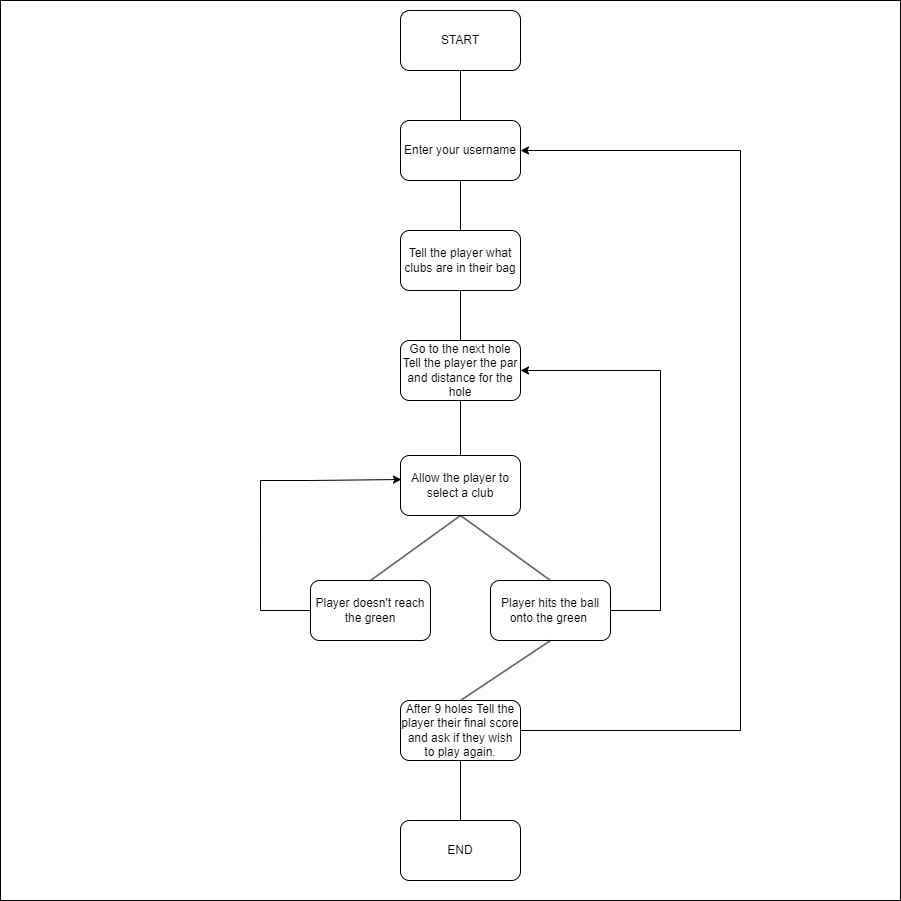

The diagram above was exported from draw.io. Its source (the exported page's mxGraphModel, read from the mxfile embedded in the PNG):
<mxGraphModel dx="2901" dy="1098" grid="1" gridSize="10" guides="1" tooltips="1" connect="1" arrows="1" fold="1" page="1" pageScale="1" pageWidth="827" pageHeight="1169" math="0" shadow="0">
  <root>
    <mxCell id="0" />
    <mxCell id="1" parent="0" />
    <mxCell id="5YsElErV7GM9sIZz4EJv-21" value="" style="whiteSpace=wrap;html=1;aspect=fixed;" vertex="1" parent="1">
      <mxGeometry x="-60" y="70" width="900" height="900" as="geometry" />
    </mxCell>
    <mxCell id="5YsElErV7GM9sIZz4EJv-1" value="START" style="rounded=1;whiteSpace=wrap;html=1;" vertex="1" parent="1">
      <mxGeometry x="340" y="80" width="120" height="60" as="geometry" />
    </mxCell>
    <mxCell id="5YsElErV7GM9sIZz4EJv-2" value="" style="endArrow=none;html=1;rounded=0;entryX=0.5;entryY=1;entryDx=0;entryDy=0;" edge="1" parent="1" target="5YsElErV7GM9sIZz4EJv-1">
      <mxGeometry width="50" height="50" relative="1" as="geometry">
        <mxPoint x="400" y="200" as="sourcePoint" />
        <mxPoint x="440" y="540" as="targetPoint" />
      </mxGeometry>
    </mxCell>
    <mxCell id="5YsElErV7GM9sIZz4EJv-3" value="Enter your username" style="rounded=1;whiteSpace=wrap;html=1;" vertex="1" parent="1">
      <mxGeometry x="340" y="190" width="120" height="60" as="geometry" />
    </mxCell>
    <mxCell id="5YsElErV7GM9sIZz4EJv-4" value="" style="endArrow=none;html=1;rounded=0;entryX=0.5;entryY=1;entryDx=0;entryDy=0;" edge="1" parent="1" target="5YsElErV7GM9sIZz4EJv-3">
      <mxGeometry width="50" height="50" relative="1" as="geometry">
        <mxPoint x="400" y="310" as="sourcePoint" />
        <mxPoint x="440" y="540" as="targetPoint" />
      </mxGeometry>
    </mxCell>
    <mxCell id="5YsElErV7GM9sIZz4EJv-5" value="Tell the player what clubs are in their bag" style="rounded=1;whiteSpace=wrap;html=1;" vertex="1" parent="1">
      <mxGeometry x="340" y="300" width="120" height="60" as="geometry" />
    </mxCell>
    <mxCell id="5YsElErV7GM9sIZz4EJv-6" value="" style="endArrow=none;html=1;rounded=0;entryX=0.5;entryY=1;entryDx=0;entryDy=0;" edge="1" parent="1" target="5YsElErV7GM9sIZz4EJv-5">
      <mxGeometry width="50" height="50" relative="1" as="geometry">
        <mxPoint x="400" y="410" as="sourcePoint" />
        <mxPoint x="440" y="540" as="targetPoint" />
      </mxGeometry>
    </mxCell>
    <mxCell id="5YsElErV7GM9sIZz4EJv-7" value="Go to the next hole Tell the player the par and distance for the hole" style="rounded=1;whiteSpace=wrap;html=1;" vertex="1" parent="1">
      <mxGeometry x="340" y="410" width="120" height="60" as="geometry" />
    </mxCell>
    <mxCell id="5YsElErV7GM9sIZz4EJv-8" value="" style="endArrow=none;html=1;rounded=0;entryX=0.5;entryY=1;entryDx=0;entryDy=0;" edge="1" parent="1" target="5YsElErV7GM9sIZz4EJv-7">
      <mxGeometry width="50" height="50" relative="1" as="geometry">
        <mxPoint x="400" y="540" as="sourcePoint" />
        <mxPoint x="440" y="540" as="targetPoint" />
      </mxGeometry>
    </mxCell>
    <mxCell id="5YsElErV7GM9sIZz4EJv-9" value="Allow the player to select a club" style="rounded=1;whiteSpace=wrap;html=1;" vertex="1" parent="1">
      <mxGeometry x="340" y="525" width="120" height="60" as="geometry" />
    </mxCell>
    <mxCell id="5YsElErV7GM9sIZz4EJv-10" value="Player doesn't reach the green" style="rounded=1;whiteSpace=wrap;html=1;" vertex="1" parent="1">
      <mxGeometry x="250" y="650" width="120" height="60" as="geometry" />
    </mxCell>
    <mxCell id="5YsElErV7GM9sIZz4EJv-11" value="" style="endArrow=none;html=1;rounded=0;exitX=0.5;exitY=0;exitDx=0;exitDy=0;entryX=0.5;entryY=1;entryDx=0;entryDy=0;" edge="1" parent="1" source="5YsElErV7GM9sIZz4EJv-10" target="5YsElErV7GM9sIZz4EJv-9">
      <mxGeometry width="50" height="50" relative="1" as="geometry">
        <mxPoint x="390" y="590" as="sourcePoint" />
        <mxPoint x="440" y="540" as="targetPoint" />
      </mxGeometry>
    </mxCell>
    <mxCell id="5YsElErV7GM9sIZz4EJv-12" value="Player hits the ball onto the green&amp;nbsp;" style="rounded=1;whiteSpace=wrap;html=1;" vertex="1" parent="1">
      <mxGeometry x="430" y="650" width="120" height="60" as="geometry" />
    </mxCell>
    <mxCell id="5YsElErV7GM9sIZz4EJv-13" value="" style="endArrow=none;html=1;rounded=0;entryX=0.5;entryY=0;entryDx=0;entryDy=0;exitX=0.5;exitY=1;exitDx=0;exitDy=0;" edge="1" parent="1" source="5YsElErV7GM9sIZz4EJv-9" target="5YsElErV7GM9sIZz4EJv-12">
      <mxGeometry width="50" height="50" relative="1" as="geometry">
        <mxPoint x="390" y="590" as="sourcePoint" />
        <mxPoint x="440" y="540" as="targetPoint" />
      </mxGeometry>
    </mxCell>
    <mxCell id="5YsElErV7GM9sIZz4EJv-14" value="" style="endArrow=classic;html=1;rounded=0;exitX=0;exitY=0.5;exitDx=0;exitDy=0;entryX=0.008;entryY=0.4;entryDx=0;entryDy=0;entryPerimeter=0;" edge="1" parent="1" source="5YsElErV7GM9sIZz4EJv-10" target="5YsElErV7GM9sIZz4EJv-9">
      <mxGeometry width="50" height="50" relative="1" as="geometry">
        <mxPoint x="390" y="590" as="sourcePoint" />
        <mxPoint x="440" y="540" as="targetPoint" />
        <Array as="points">
          <mxPoint x="200" y="680" />
          <mxPoint x="200" y="610" />
          <mxPoint x="200" y="550" />
          <mxPoint x="250" y="550" />
        </Array>
      </mxGeometry>
    </mxCell>
    <mxCell id="5YsElErV7GM9sIZz4EJv-15" value="" style="endArrow=classic;html=1;rounded=0;exitX=1;exitY=0.5;exitDx=0;exitDy=0;entryX=1;entryY=0.5;entryDx=0;entryDy=0;" edge="1" parent="1" source="5YsElErV7GM9sIZz4EJv-12" target="5YsElErV7GM9sIZz4EJv-7">
      <mxGeometry width="50" height="50" relative="1" as="geometry">
        <mxPoint x="580" y="680" as="sourcePoint" />
        <mxPoint x="630" y="630" as="targetPoint" />
        <Array as="points">
          <mxPoint x="600" y="680" />
          <mxPoint x="600" y="440" />
        </Array>
      </mxGeometry>
    </mxCell>
    <mxCell id="5YsElErV7GM9sIZz4EJv-17" value="After 9 holes Tell the player their final score and ask if they wish to play again." style="rounded=1;whiteSpace=wrap;html=1;" vertex="1" parent="1">
      <mxGeometry x="340" y="770" width="120" height="60" as="geometry" />
    </mxCell>
    <mxCell id="5YsElErV7GM9sIZz4EJv-18" value="" style="endArrow=classic;html=1;rounded=0;exitX=1;exitY=0.5;exitDx=0;exitDy=0;entryX=1;entryY=0.5;entryDx=0;entryDy=0;" edge="1" parent="1" source="5YsElErV7GM9sIZz4EJv-17" target="5YsElErV7GM9sIZz4EJv-3">
      <mxGeometry width="50" height="50" relative="1" as="geometry">
        <mxPoint x="560" y="790" as="sourcePoint" />
        <mxPoint x="610" y="740" as="targetPoint" />
        <Array as="points">
          <mxPoint x="680" y="800" />
          <mxPoint x="680" y="220" />
        </Array>
      </mxGeometry>
    </mxCell>
    <mxCell id="5YsElErV7GM9sIZz4EJv-19" value="END" style="rounded=1;whiteSpace=wrap;html=1;" vertex="1" parent="1">
      <mxGeometry x="340" y="890" width="120" height="60" as="geometry" />
    </mxCell>
    <mxCell id="5YsElErV7GM9sIZz4EJv-20" value="" style="endArrow=none;html=1;rounded=0;entryX=0.5;entryY=1;entryDx=0;entryDy=0;exitX=0.5;exitY=0;exitDx=0;exitDy=0;" edge="1" parent="1" source="5YsElErV7GM9sIZz4EJv-19" target="5YsElErV7GM9sIZz4EJv-17">
      <mxGeometry width="50" height="50" relative="1" as="geometry">
        <mxPoint x="470" y="910" as="sourcePoint" />
        <mxPoint x="520" y="860" as="targetPoint" />
      </mxGeometry>
    </mxCell>
    <mxCell id="5YsElErV7GM9sIZz4EJv-22" value="" style="endArrow=none;html=1;rounded=0;exitX=0.5;exitY=1;exitDx=0;exitDy=0;entryX=0.5;entryY=0;entryDx=0;entryDy=0;" edge="1" parent="1" source="5YsElErV7GM9sIZz4EJv-12" target="5YsElErV7GM9sIZz4EJv-17">
      <mxGeometry width="50" height="50" relative="1" as="geometry">
        <mxPoint x="490" y="710" as="sourcePoint" />
        <mxPoint x="400" y="770" as="targetPoint" />
      </mxGeometry>
    </mxCell>
  </root>
</mxGraphModel>